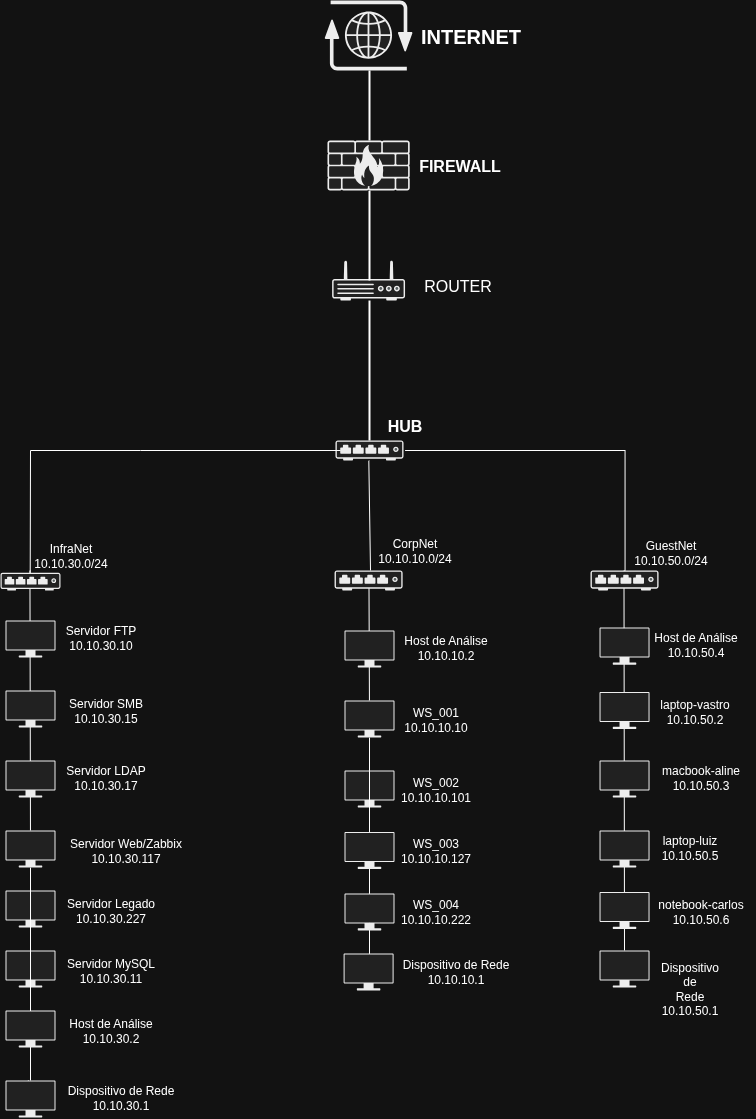

The diagram above was exported from draw.io. Its source (the exported page's mxGraphModel, read from the mxfile embedded in the PNG):
<mxGraphModel dx="969" dy="491" grid="1" gridSize="10" guides="1" tooltips="1" connect="1" arrows="1" fold="1" page="1" pageScale="1" pageWidth="827" pageHeight="1169" math="0" shadow="0">
  <root>
    <mxCell id="0" />
    <mxCell id="1" parent="0" />
    <mxCell id="x6re5_iPGEuZgcVeVFcr-73" value="" style="endArrow=none;html=1;rounded=0;" parent="1" source="x6re5_iPGEuZgcVeVFcr-80" edge="1">
      <mxGeometry width="50" height="50" relative="1" as="geometry">
        <mxPoint x="673.48" y="940" as="sourcePoint" />
        <mxPoint x="673.48" y="600" as="targetPoint" />
      </mxGeometry>
    </mxCell>
    <mxCell id="x6re5_iPGEuZgcVeVFcr-55" value="" style="endArrow=none;html=1;rounded=0;" parent="1" source="x6re5_iPGEuZgcVeVFcr-51" edge="1">
      <mxGeometry width="50" height="50" relative="1" as="geometry">
        <mxPoint x="418.44" y="972.37" as="sourcePoint" />
        <mxPoint x="418.44" y="602.37" as="targetPoint" />
      </mxGeometry>
    </mxCell>
    <mxCell id="x6re5_iPGEuZgcVeVFcr-41" value="" style="endArrow=none;html=1;rounded=0;" parent="1" source="x6re5_iPGEuZgcVeVFcr-37" edge="1">
      <mxGeometry width="50" height="50" relative="1" as="geometry">
        <mxPoint x="79.44" y="1055" as="sourcePoint" />
        <mxPoint x="79.44" y="600" as="targetPoint" />
      </mxGeometry>
    </mxCell>
    <mxCell id="x6re5_iPGEuZgcVeVFcr-1" value="" style="shape=mxgraph.networks2.icon;aspect=fixed;fillColor=#EDEDED;strokeColor=#000000;gradientColor=#5B6163;network2IconShadow=1;network2bgFillColor=none;network2Icon=mxgraph.networks2.internet;network2IconXOffset=0.0012;network2IconYOffset=0.0035;network2IconW=0.9677;network2IconH=0.7722;" parent="1" vertex="1">
      <mxGeometry x="374.24" y="30" width="87.72" height="70" as="geometry" />
    </mxCell>
    <mxCell id="x6re5_iPGEuZgcVeVFcr-2" value="INTERNET" style="text;html=1;align=center;verticalAlign=middle;resizable=0;points=[];autosize=1;strokeColor=none;fillColor=none;fontSize=20;fontStyle=1" parent="1" vertex="1">
      <mxGeometry x="460" y="45" width="120" height="40" as="geometry" />
    </mxCell>
    <mxCell id="x6re5_iPGEuZgcVeVFcr-3" value="" style="shape=mxgraph.networks2.icon;aspect=fixed;fillColor=#EDEDED;strokeColor=#000000;gradientColor=#5B6163;network2IconShadow=1;network2bgFillColor=none;network2Icon=mxgraph.networks2.firewall;network2IconXOffset=0.0001;network2IconYOffset=0.0001;network2IconW=1;network2IconH=0.608;" parent="1" vertex="1">
      <mxGeometry x="376.98" y="170" width="82.24" height="50" as="geometry" />
    </mxCell>
    <mxCell id="x6re5_iPGEuZgcVeVFcr-4" value="FIREWALL" style="text;html=1;align=center;verticalAlign=middle;resizable=0;points=[];autosize=1;strokeColor=none;fillColor=none;fontSize=16;fontStyle=1" parent="1" vertex="1">
      <mxGeometry x="459.22" y="180" width="100" height="30" as="geometry" />
    </mxCell>
    <mxCell id="x6re5_iPGEuZgcVeVFcr-6" value="" style="line;strokeWidth=2;direction=south;html=1;" parent="1" vertex="1">
      <mxGeometry x="414" y="100" width="10" height="70" as="geometry" />
    </mxCell>
    <mxCell id="x6re5_iPGEuZgcVeVFcr-7" value="" style="fillColorStyles=neutralFill;neutralFill=#9DA6A8;shape=mxgraph.networks2.icon;aspect=fixed;fillColor=#EDEDED;strokeColor=#000000;gradientColor=#5B6163;network2IconShadow=1;network2bgFillColor=none;network2Icon=mxgraph.networks2.router;network2IconXOffset=0.0001;network2IconYOffset=-0.1142;network2IconW=1;network2IconH=0.5485;" parent="1" vertex="1">
      <mxGeometry x="381.63" y="290" width="72.93" height="40" as="geometry" />
    </mxCell>
    <mxCell id="x6re5_iPGEuZgcVeVFcr-8" value="ROUTER" style="text;html=1;align=center;verticalAlign=middle;resizable=0;points=[];autosize=1;strokeColor=none;fillColor=none;fontSize=16;" parent="1" vertex="1">
      <mxGeometry x="461.96" y="300" width="90" height="30" as="geometry" />
    </mxCell>
    <mxCell id="x6re5_iPGEuZgcVeVFcr-9" value="" style="line;strokeWidth=2;direction=south;html=1;" parent="1" vertex="1">
      <mxGeometry x="414" y="220" width="10" height="90" as="geometry" />
    </mxCell>
    <mxCell id="x6re5_iPGEuZgcVeVFcr-10" value="" style="fillColorStyles=neutralFill;neutralFill=#9DA6A8;shape=mxgraph.networks2.icon;aspect=fixed;fillColor=#EDEDED;strokeColor=#000000;gradientColor=#5B6163;network2IconShadow=1;network2bgFillColor=none;network2Icon=mxgraph.networks2.hub;network2IconXOffset=0.0001;network2IconYOffset=0.0129;network2IconW=1;network2IconH=0.2938;" parent="1" vertex="1">
      <mxGeometry x="384.96" y="470" width="68.07" height="20" as="geometry" />
    </mxCell>
    <mxCell id="x6re5_iPGEuZgcVeVFcr-11" value="HUB" style="text;html=1;align=center;verticalAlign=middle;resizable=0;points=[];autosize=1;strokeColor=none;fillColor=none;fontSize=16;fontStyle=1" parent="1" vertex="1">
      <mxGeometry x="424" y="440" width="60" height="30" as="geometry" />
    </mxCell>
    <mxCell id="x6re5_iPGEuZgcVeVFcr-12" value="" style="line;strokeWidth=2;direction=south;html=1;fontSize=12;spacingTop=8;spacing=2;" parent="1" vertex="1">
      <mxGeometry x="414" y="330" width="10" height="140" as="geometry" />
    </mxCell>
    <mxCell id="x6re5_iPGEuZgcVeVFcr-22" value="" style="endArrow=none;html=1;rounded=0;entryX=0.074;entryY=0.5;entryDx=0;entryDy=0;entryPerimeter=0;exitX=0.495;exitY=0.286;exitDx=0;exitDy=0;exitPerimeter=0;" parent="1" source="x6re5_iPGEuZgcVeVFcr-28" target="x6re5_iPGEuZgcVeVFcr-10" edge="1">
      <mxGeometry width="50" height="50" relative="1" as="geometry">
        <mxPoint x="80" y="560" as="sourcePoint" />
        <mxPoint x="424" y="400" as="targetPoint" />
        <Array as="points">
          <mxPoint x="80" y="480" />
          <mxPoint x="190" y="480" />
        </Array>
      </mxGeometry>
    </mxCell>
    <mxCell id="x6re5_iPGEuZgcVeVFcr-24" value="" style="endArrow=none;html=1;rounded=0;" parent="1" edge="1">
      <mxGeometry width="50" height="50" relative="1" as="geometry">
        <mxPoint x="454.56" y="480" as="sourcePoint" />
        <mxPoint x="674.56" y="600" as="targetPoint" />
        <Array as="points">
          <mxPoint x="674.56" y="480" />
        </Array>
      </mxGeometry>
    </mxCell>
    <mxCell id="x6re5_iPGEuZgcVeVFcr-25" value="" style="endArrow=none;html=1;rounded=0;entryX=0.49;entryY=1.009;entryDx=0;entryDy=0;entryPerimeter=0;" parent="1" target="x6re5_iPGEuZgcVeVFcr-10" edge="1">
      <mxGeometry width="50" height="50" relative="1" as="geometry">
        <mxPoint x="420" y="600" as="sourcePoint" />
        <mxPoint x="420" y="500" as="targetPoint" />
      </mxGeometry>
    </mxCell>
    <mxCell id="x6re5_iPGEuZgcVeVFcr-26" value="" style="fillColorStyles=neutralFill;neutralFill=#9DA6A8;shape=mxgraph.networks2.icon;aspect=fixed;fillColor=#EDEDED;strokeColor=#000000;gradientColor=#5B6163;network2IconShadow=1;network2bgFillColor=none;network2Icon=mxgraph.networks2.hub;network2IconXOffset=0.0001;network2IconYOffset=0.0129;network2IconW=1;network2IconH=0.2938;" parent="1" vertex="1">
      <mxGeometry x="640" y="600" width="68.07" height="20" as="geometry" />
    </mxCell>
    <mxCell id="x6re5_iPGEuZgcVeVFcr-27" value="" style="fillColorStyles=neutralFill;neutralFill=#9DA6A8;shape=mxgraph.networks2.icon;aspect=fixed;fillColor=#EDEDED;strokeColor=#000000;gradientColor=#5B6163;network2IconShadow=1;network2bgFillColor=none;network2Icon=mxgraph.networks2.hub;network2IconXOffset=0.0001;network2IconYOffset=0.0129;network2IconW=1;network2IconH=0.2938;" parent="1" vertex="1">
      <mxGeometry x="384.06" y="600" width="68.07" height="20" as="geometry" />
    </mxCell>
    <mxCell id="x6re5_iPGEuZgcVeVFcr-28" value="" style="fillColorStyles=neutralFill;neutralFill=#9DA6A8;shape=mxgraph.networks2.icon;aspect=fixed;fillColor=#EDEDED;strokeColor=#000000;gradientColor=#5B6163;network2IconShadow=1;network2bgFillColor=none;network2Icon=mxgraph.networks2.hub;network2IconXOffset=0.0001;network2IconYOffset=0.0129;network2IconW=1;network2IconH=0.2938;" parent="1" vertex="1">
      <mxGeometry x="50" y="602.37" width="60" height="17.63" as="geometry" />
    </mxCell>
    <mxCell id="x6re5_iPGEuZgcVeVFcr-29" value="InfraNet&lt;div&gt;10.10.30.0/24&lt;/div&gt;" style="text;html=1;align=center;verticalAlign=middle;resizable=0;points=[];autosize=1;strokeColor=none;fillColor=none;" parent="1" vertex="1">
      <mxGeometry x="70" y="565" width="100" height="40" as="geometry" />
    </mxCell>
    <mxCell id="x6re5_iPGEuZgcVeVFcr-30" value="CorpNet&lt;div&gt;10.10.10.0/24&lt;/div&gt;" style="text;html=1;align=center;verticalAlign=middle;resizable=0;points=[];autosize=1;strokeColor=none;fillColor=none;" parent="1" vertex="1">
      <mxGeometry x="414" y="560" width="100" height="40" as="geometry" />
    </mxCell>
    <mxCell id="x6re5_iPGEuZgcVeVFcr-31" value="GuestNet&lt;div&gt;10.10.50.0/24&lt;/div&gt;" style="text;html=1;align=center;verticalAlign=middle;resizable=0;points=[];autosize=1;strokeColor=none;fillColor=none;" parent="1" vertex="1">
      <mxGeometry x="670" y="562.37" width="100" height="40" as="geometry" />
    </mxCell>
    <mxCell id="x6re5_iPGEuZgcVeVFcr-32" value="" style="shape=mxgraph.networks2.icon;aspect=fixed;fillColor=#EDEDED;strokeColor=#000000;gradientColor=#5B6163;network2IconShadow=1;network2bgFillColor=none;network2Icon=mxgraph.networks2.monitor;network2IconYOffset=-0.009;network2IconW=1;network2IconH=0.742;" parent="1" vertex="1">
      <mxGeometry x="55" y="650" width="50" height="37.1" as="geometry" />
    </mxCell>
    <mxCell id="x6re5_iPGEuZgcVeVFcr-35" value="" style="shape=mxgraph.networks2.icon;aspect=fixed;fillColor=#EDEDED;strokeColor=#000000;gradientColor=#5B6163;network2IconShadow=1;network2bgFillColor=none;network2Icon=mxgraph.networks2.monitor;network2IconYOffset=-0.009;network2IconW=1;network2IconH=0.742;" parent="1" vertex="1">
      <mxGeometry x="55" y="720" width="50" height="37.1" as="geometry" />
    </mxCell>
    <mxCell id="x6re5_iPGEuZgcVeVFcr-36" value="" style="shape=mxgraph.networks2.icon;aspect=fixed;fillColor=#EDEDED;strokeColor=#000000;gradientColor=#5B6163;network2IconShadow=1;network2bgFillColor=none;network2Icon=mxgraph.networks2.monitor;network2IconYOffset=-0.009;network2IconW=1;network2IconH=0.742;" parent="1" vertex="1">
      <mxGeometry x="55" y="790" width="50" height="37.1" as="geometry" />
    </mxCell>
    <mxCell id="x6re5_iPGEuZgcVeVFcr-38" value="" style="shape=mxgraph.networks2.icon;aspect=fixed;fillColor=#EDEDED;strokeColor=#000000;gradientColor=#5B6163;network2IconShadow=1;network2bgFillColor=none;network2Icon=mxgraph.networks2.monitor;network2IconYOffset=-0.009;network2IconW=1;network2IconH=0.742;" parent="1" vertex="1">
      <mxGeometry x="55" y="920" width="50" height="37.1" as="geometry" />
    </mxCell>
    <mxCell id="x6re5_iPGEuZgcVeVFcr-39" value="" style="shape=mxgraph.networks2.icon;aspect=fixed;fillColor=#EDEDED;strokeColor=#000000;gradientColor=#5B6163;network2IconShadow=1;network2bgFillColor=none;network2Icon=mxgraph.networks2.monitor;network2IconYOffset=-0.009;network2IconW=1;network2IconH=0.742;" parent="1" vertex="1">
      <mxGeometry x="55" y="980" width="50" height="37.1" as="geometry" />
    </mxCell>
    <mxCell id="x6re5_iPGEuZgcVeVFcr-42" value="Servidor FTP&lt;div&gt;10.10.30.10&lt;/div&gt;" style="text;html=1;align=center;verticalAlign=middle;resizable=0;points=[];autosize=1;strokeColor=none;fillColor=none;" parent="1" vertex="1">
      <mxGeometry x="105" y="647.1" width="90" height="40" as="geometry" />
    </mxCell>
    <mxCell id="x6re5_iPGEuZgcVeVFcr-43" value="Servidor SMB&lt;div&gt;10.10.30.15&lt;/div&gt;" style="text;html=1;align=center;verticalAlign=middle;resizable=0;points=[];autosize=1;strokeColor=none;fillColor=none;" parent="1" vertex="1">
      <mxGeometry x="105" y="720" width="100" height="40" as="geometry" />
    </mxCell>
    <mxCell id="x6re5_iPGEuZgcVeVFcr-44" value="Servidor LDAP&lt;div&gt;10.10.30.17&lt;/div&gt;" style="text;html=1;align=center;verticalAlign=middle;resizable=0;points=[];autosize=1;strokeColor=none;fillColor=none;" parent="1" vertex="1">
      <mxGeometry x="105" y="787.1" width="100" height="40" as="geometry" />
    </mxCell>
    <mxCell id="x6re5_iPGEuZgcVeVFcr-45" value="Servidor Web/Zabbix&lt;div&gt;10.10.30.117&lt;/div&gt;" style="text;html=1;align=center;verticalAlign=middle;resizable=0;points=[];autosize=1;strokeColor=none;fillColor=none;" parent="1" vertex="1">
      <mxGeometry x="105" y="860" width="140" height="40" as="geometry" />
    </mxCell>
    <mxCell id="x6re5_iPGEuZgcVeVFcr-46" value="Servidor Legado&lt;div&gt;10.10.30.227&lt;/div&gt;" style="text;html=1;align=center;verticalAlign=middle;resizable=0;points=[];autosize=1;strokeColor=none;fillColor=none;" parent="1" vertex="1">
      <mxGeometry x="105" y="920" width="110" height="40" as="geometry" />
    </mxCell>
    <mxCell id="x6re5_iPGEuZgcVeVFcr-47" value="Servidor MySQL&lt;div&gt;10.10.30.11&lt;/div&gt;" style="text;html=1;align=center;verticalAlign=middle;resizable=0;points=[];autosize=1;strokeColor=none;fillColor=none;" parent="1" vertex="1">
      <mxGeometry x="105" y="980" width="110" height="40" as="geometry" />
    </mxCell>
    <mxCell id="x6re5_iPGEuZgcVeVFcr-48" value="" style="endArrow=none;html=1;rounded=0;" parent="1" source="x6re5_iPGEuZgcVeVFcr-63" target="x6re5_iPGEuZgcVeVFcr-37" edge="1">
      <mxGeometry width="50" height="50" relative="1" as="geometry">
        <mxPoint x="79" y="1120" as="sourcePoint" />
        <mxPoint x="79.44" y="600" as="targetPoint" />
      </mxGeometry>
    </mxCell>
    <mxCell id="x6re5_iPGEuZgcVeVFcr-37" value="" style="shape=mxgraph.networks2.icon;aspect=fixed;fillColor=#EDEDED;strokeColor=#000000;gradientColor=#5B6163;network2IconShadow=1;network2bgFillColor=none;network2Icon=mxgraph.networks2.monitor;network2IconYOffset=-0.009;network2IconW=1;network2IconH=0.742;" parent="1" vertex="1">
      <mxGeometry x="55" y="860" width="50" height="37.1" as="geometry" />
    </mxCell>
    <mxCell id="x6re5_iPGEuZgcVeVFcr-49" value="Host de Análise&lt;div&gt;10.10.30.2&lt;/div&gt;" style="text;html=1;align=center;verticalAlign=middle;resizable=0;points=[];autosize=1;strokeColor=none;fillColor=none;" parent="1" vertex="1">
      <mxGeometry x="105" y="1040" width="110" height="40" as="geometry" />
    </mxCell>
    <mxCell id="x6re5_iPGEuZgcVeVFcr-50" value="" style="shape=mxgraph.networks2.icon;aspect=fixed;fillColor=#EDEDED;strokeColor=#000000;gradientColor=#5B6163;network2IconShadow=1;network2bgFillColor=none;network2Icon=mxgraph.networks2.monitor;network2IconYOffset=-0.009;network2IconW=1;network2IconH=0.742;" parent="1" vertex="1">
      <mxGeometry x="394" y="660" width="50" height="37.1" as="geometry" />
    </mxCell>
    <mxCell id="x6re5_iPGEuZgcVeVFcr-52" value="" style="shape=mxgraph.networks2.icon;aspect=fixed;fillColor=#EDEDED;strokeColor=#000000;gradientColor=#5B6163;network2IconShadow=1;network2bgFillColor=none;network2Icon=mxgraph.networks2.monitor;network2IconYOffset=-0.009;network2IconW=1;network2IconH=0.742;" parent="1" vertex="1">
      <mxGeometry x="394" y="800" width="50" height="37.1" as="geometry" />
    </mxCell>
    <mxCell id="x6re5_iPGEuZgcVeVFcr-56" value="" style="endArrow=none;html=1;rounded=0;" parent="1" target="x6re5_iPGEuZgcVeVFcr-53" edge="1">
      <mxGeometry width="50" height="50" relative="1" as="geometry">
        <mxPoint x="419" y="1000" as="sourcePoint" />
        <mxPoint x="418.44" y="602.37" as="targetPoint" />
      </mxGeometry>
    </mxCell>
    <mxCell id="x6re5_iPGEuZgcVeVFcr-53" value="" style="shape=mxgraph.networks2.icon;aspect=fixed;fillColor=#EDEDED;strokeColor=#000000;gradientColor=#5B6163;network2IconShadow=1;network2bgFillColor=none;network2Icon=mxgraph.networks2.monitor;network2IconYOffset=-0.009;network2IconW=1;network2IconH=0.742;" parent="1" vertex="1">
      <mxGeometry x="394" y="861.4499999999999" width="50" height="37.1" as="geometry" />
    </mxCell>
    <mxCell id="x6re5_iPGEuZgcVeVFcr-54" value="" style="shape=mxgraph.networks2.icon;aspect=fixed;fillColor=#EDEDED;strokeColor=#000000;gradientColor=#5B6163;network2IconShadow=1;network2bgFillColor=none;network2Icon=mxgraph.networks2.monitor;network2IconYOffset=-0.009;network2IconW=1;network2IconH=0.742;" parent="1" vertex="1">
      <mxGeometry x="394" y="922.9" width="50" height="37.1" as="geometry" />
    </mxCell>
    <mxCell id="x6re5_iPGEuZgcVeVFcr-57" value="" style="endArrow=none;html=1;rounded=0;" parent="1" source="x6re5_iPGEuZgcVeVFcr-53" target="x6re5_iPGEuZgcVeVFcr-51" edge="1">
      <mxGeometry width="50" height="50" relative="1" as="geometry">
        <mxPoint x="419" y="861" as="sourcePoint" />
        <mxPoint x="418.44" y="602.37" as="targetPoint" />
      </mxGeometry>
    </mxCell>
    <mxCell id="x6re5_iPGEuZgcVeVFcr-51" value="" style="shape=mxgraph.networks2.icon;aspect=fixed;fillColor=#EDEDED;strokeColor=#000000;gradientColor=#5B6163;network2IconShadow=1;network2bgFillColor=none;network2Icon=mxgraph.networks2.monitor;network2IconYOffset=-0.009;network2IconW=1;network2IconH=0.742;" parent="1" vertex="1">
      <mxGeometry x="394" y="730" width="50" height="37.1" as="geometry" />
    </mxCell>
    <mxCell id="x6re5_iPGEuZgcVeVFcr-58" value="Host de Análise&lt;div&gt;10.10.10.2&lt;/div&gt;" style="text;html=1;align=center;verticalAlign=middle;resizable=0;points=[];autosize=1;strokeColor=none;fillColor=none;" parent="1" vertex="1">
      <mxGeometry x="440" y="657.1" width="110" height="40" as="geometry" />
    </mxCell>
    <mxCell id="x6re5_iPGEuZgcVeVFcr-59" value="WS_001&lt;div&gt;10.10.10.10&lt;/div&gt;" style="text;html=1;align=center;verticalAlign=middle;resizable=0;points=[];autosize=1;strokeColor=none;fillColor=none;" parent="1" vertex="1">
      <mxGeometry x="440" y="728.55" width="90" height="40" as="geometry" />
    </mxCell>
    <mxCell id="x6re5_iPGEuZgcVeVFcr-60" value="WS_002&lt;div&gt;10.10.10.101&lt;/div&gt;" style="text;html=1;align=center;verticalAlign=middle;resizable=0;points=[];autosize=1;strokeColor=none;fillColor=none;" parent="1" vertex="1">
      <mxGeometry x="440" y="798.55" width="90" height="40" as="geometry" />
    </mxCell>
    <mxCell id="x6re5_iPGEuZgcVeVFcr-61" value="WS_003&lt;div&gt;10.10.10.127&lt;/div&gt;" style="text;html=1;align=center;verticalAlign=middle;resizable=0;points=[];autosize=1;strokeColor=none;fillColor=none;" parent="1" vertex="1">
      <mxGeometry x="440" y="860" width="90" height="40" as="geometry" />
    </mxCell>
    <mxCell id="x6re5_iPGEuZgcVeVFcr-62" value="WS_004&lt;div&gt;10.10.10.222&lt;/div&gt;" style="text;html=1;align=center;verticalAlign=middle;resizable=0;points=[];autosize=1;strokeColor=none;fillColor=none;" parent="1" vertex="1">
      <mxGeometry x="440" y="921.45" width="90" height="40" as="geometry" />
    </mxCell>
    <mxCell id="x6re5_iPGEuZgcVeVFcr-64" value="" style="endArrow=none;html=1;rounded=0;" parent="1" target="x6re5_iPGEuZgcVeVFcr-63" edge="1">
      <mxGeometry width="50" height="50" relative="1" as="geometry">
        <mxPoint x="79" y="1120" as="sourcePoint" />
        <mxPoint x="80" y="897" as="targetPoint" />
      </mxGeometry>
    </mxCell>
    <mxCell id="x6re5_iPGEuZgcVeVFcr-63" value="" style="shape=mxgraph.networks2.icon;aspect=fixed;fillColor=#EDEDED;strokeColor=#000000;gradientColor=#5B6163;network2IconShadow=1;network2bgFillColor=none;network2Icon=mxgraph.networks2.monitor;network2IconYOffset=-0.009;network2IconW=1;network2IconH=0.742;" parent="1" vertex="1">
      <mxGeometry x="55" y="1110" width="50" height="37.1" as="geometry" />
    </mxCell>
    <mxCell id="x6re5_iPGEuZgcVeVFcr-40" value="" style="shape=mxgraph.networks2.icon;aspect=fixed;fillColor=#EDEDED;strokeColor=#000000;gradientColor=#5B6163;network2IconShadow=1;network2bgFillColor=none;network2Icon=mxgraph.networks2.monitor;network2IconYOffset=-0.009;network2IconW=1;network2IconH=0.742;" parent="1" vertex="1">
      <mxGeometry x="55" y="1040" width="50" height="37.1" as="geometry" />
    </mxCell>
    <mxCell id="x6re5_iPGEuZgcVeVFcr-65" value="Dispositivo de Rede&lt;div&gt;10.10.30.1&lt;/div&gt;" style="text;html=1;align=center;verticalAlign=middle;resizable=0;points=[];autosize=1;strokeColor=none;fillColor=none;" parent="1" vertex="1">
      <mxGeometry x="105" y="1107.1" width="130" height="40" as="geometry" />
    </mxCell>
    <mxCell id="x6re5_iPGEuZgcVeVFcr-66" value="" style="shape=mxgraph.networks2.icon;aspect=fixed;fillColor=#EDEDED;strokeColor=#000000;gradientColor=#5B6163;network2IconShadow=1;network2bgFillColor=none;network2Icon=mxgraph.networks2.monitor;network2IconYOffset=-0.009;network2IconW=1;network2IconH=0.742;" parent="1" vertex="1">
      <mxGeometry x="393.1" y="982.9" width="50" height="37.1" as="geometry" />
    </mxCell>
    <mxCell id="x6re5_iPGEuZgcVeVFcr-67" value="Dispositivo de Rede&lt;div&gt;10.10.10.1&lt;/div&gt;" style="text;html=1;align=center;verticalAlign=middle;resizable=0;points=[];autosize=1;strokeColor=none;fillColor=none;" parent="1" vertex="1">
      <mxGeometry x="440" y="981.45" width="130" height="40" as="geometry" />
    </mxCell>
    <mxCell id="x6re5_iPGEuZgcVeVFcr-68" value="" style="shape=mxgraph.networks2.icon;aspect=fixed;fillColor=#EDEDED;strokeColor=#000000;gradientColor=#5B6163;network2IconShadow=1;network2bgFillColor=none;network2Icon=mxgraph.networks2.monitor;network2IconYOffset=-0.009;network2IconW=1;network2IconH=0.742;" parent="1" vertex="1">
      <mxGeometry x="649.03" y="657.1" width="50" height="37.1" as="geometry" />
    </mxCell>
    <mxCell id="x6re5_iPGEuZgcVeVFcr-69" value="" style="shape=mxgraph.networks2.icon;aspect=fixed;fillColor=#EDEDED;strokeColor=#000000;gradientColor=#5B6163;network2IconShadow=1;network2bgFillColor=none;network2Icon=mxgraph.networks2.monitor;network2IconYOffset=-0.009;network2IconW=1;network2IconH=0.742;" parent="1" vertex="1">
      <mxGeometry x="649.03" y="721.45" width="50" height="37.1" as="geometry" />
    </mxCell>
    <mxCell id="x6re5_iPGEuZgcVeVFcr-70" value="" style="shape=mxgraph.networks2.icon;aspect=fixed;fillColor=#EDEDED;strokeColor=#000000;gradientColor=#5B6163;network2IconShadow=1;network2bgFillColor=none;network2Icon=mxgraph.networks2.monitor;network2IconYOffset=-0.009;network2IconW=1;network2IconH=0.742;" parent="1" vertex="1">
      <mxGeometry x="649.03" y="790" width="50" height="37.1" as="geometry" />
    </mxCell>
    <mxCell id="x6re5_iPGEuZgcVeVFcr-71" value="" style="shape=mxgraph.networks2.icon;aspect=fixed;fillColor=#EDEDED;strokeColor=#000000;gradientColor=#5B6163;network2IconShadow=1;network2bgFillColor=none;network2Icon=mxgraph.networks2.monitor;network2IconYOffset=-0.009;network2IconW=1;network2IconH=0.742;" parent="1" vertex="1">
      <mxGeometry x="649.03" y="860" width="50" height="37.1" as="geometry" />
    </mxCell>
    <mxCell id="x6re5_iPGEuZgcVeVFcr-72" value="" style="shape=mxgraph.networks2.icon;aspect=fixed;fillColor=#EDEDED;strokeColor=#000000;gradientColor=#5B6163;network2IconShadow=1;network2bgFillColor=none;network2Icon=mxgraph.networks2.monitor;network2IconYOffset=-0.009;network2IconW=1;network2IconH=0.742;" parent="1" vertex="1">
      <mxGeometry x="649.03" y="921.45" width="50" height="37.1" as="geometry" />
    </mxCell>
    <mxCell id="x6re5_iPGEuZgcVeVFcr-74" value="Host de Análise&lt;div&gt;10.10.50.4&lt;/div&gt;" style="text;html=1;align=center;verticalAlign=middle;resizable=0;points=[];autosize=1;strokeColor=none;fillColor=none;" parent="1" vertex="1">
      <mxGeometry x="690" y="654.2" width="110" height="40" as="geometry" />
    </mxCell>
    <mxCell id="x6re5_iPGEuZgcVeVFcr-75" value="laptop-vastro&lt;div&gt;10.10.50.2&lt;/div&gt;" style="text;html=1;align=center;verticalAlign=middle;resizable=0;points=[];autosize=1;strokeColor=none;fillColor=none;" parent="1" vertex="1">
      <mxGeometry x="699.03" y="721.45" width="90" height="40" as="geometry" />
    </mxCell>
    <mxCell id="x6re5_iPGEuZgcVeVFcr-76" value="macbook-aline&lt;div&gt;10.10.50.3&lt;/div&gt;" style="text;html=1;align=center;verticalAlign=middle;resizable=0;points=[];autosize=1;strokeColor=none;fillColor=none;" parent="1" vertex="1">
      <mxGeometry x="700" y="787.1" width="100" height="40" as="geometry" />
    </mxCell>
    <mxCell id="x6re5_iPGEuZgcVeVFcr-77" value="laptop-luiz&lt;div&gt;10.10.50.5&lt;/div&gt;" style="text;html=1;align=center;verticalAlign=middle;resizable=0;points=[];autosize=1;strokeColor=none;fillColor=none;" parent="1" vertex="1">
      <mxGeometry x="699.03" y="857.1" width="80" height="40" as="geometry" />
    </mxCell>
    <mxCell id="x6re5_iPGEuZgcVeVFcr-79" value="notebook-carlos&lt;div&gt;10.10.50.6&lt;/div&gt;" style="text;html=1;align=center;verticalAlign=middle;resizable=0;points=[];autosize=1;strokeColor=none;fillColor=none;" parent="1" vertex="1">
      <mxGeometry x="695" y="921.45" width="110" height="40" as="geometry" />
    </mxCell>
    <mxCell id="x6re5_iPGEuZgcVeVFcr-80" value="" style="shape=mxgraph.networks2.icon;aspect=fixed;fillColor=#EDEDED;strokeColor=#000000;gradientColor=#5B6163;network2IconShadow=1;network2bgFillColor=none;network2Icon=mxgraph.networks2.monitor;network2IconYOffset=-0.009;network2IconW=1;network2IconH=0.742;" parent="1" vertex="1">
      <mxGeometry x="649.03" y="980" width="50" height="37.1" as="geometry" />
    </mxCell>
    <mxCell id="x6re5_iPGEuZgcVeVFcr-81" value="Dispositivo&lt;div&gt;de&lt;/div&gt;&lt;div&gt;Rede&lt;/div&gt;&lt;div&gt;10.10.50.1&lt;/div&gt;" style="text;html=1;align=center;verticalAlign=middle;resizable=0;points=[];autosize=1;strokeColor=none;fillColor=none;" parent="1" vertex="1">
      <mxGeometry x="699.03" y="982.9" width="80" height="70" as="geometry" />
    </mxCell>
  </root>
</mxGraphModel>